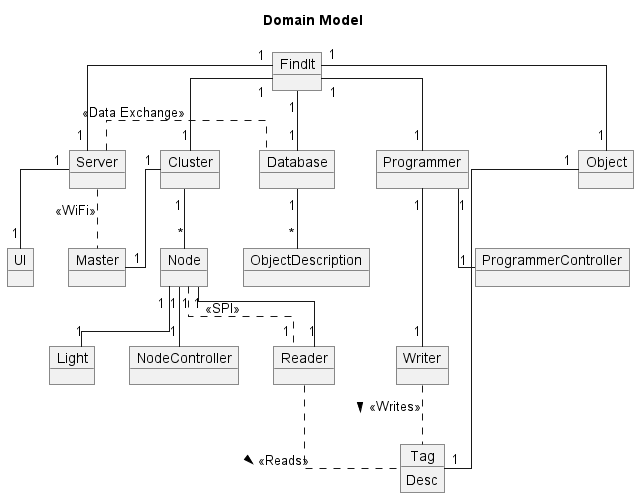

The diagram above was rendered by PlantUML. Its source (embedded in the PNG):
@startuml Domain Model
title Domain Model

skinparam linetype polyline
skinparam linetype ortho

object FindIt
object Server
object Database
object UI
object Object
object Tag
    Tag : Desc
object Cluster
object Master
object Node
object NodeController
object Reader
object Light
object Programmer
object Writer
object ProgrammerController
object ObjectDescription

FindIt "1" -- "1" Server
FindIt "1" -- "1" Database
FindIt "1" -- "1" Cluster
FindIt "1" -- "1" Programmer
FindIt "1" -- "1" Object

Server . Database : <<Data Exchange>>

Server "1" -- "1" UI

Database "1" -- "*" ObjectDescription

Cluster "1" -- "1" Master
Cluster "1" -- "*" Node

Node "1" -- "1" NodeController
Node "1" -- "1" Reader
Node "1" .. "1" Reader : <<SPI>>
Node "1" -- "1" Light

Programmer "1" -- "1" ProgrammerController
Programmer "1" --- "1" Writer

Object "1" --- "1" Tag

Reader .. Tag : <<Reads>> >
Writer .. Tag : <<Writes>> >

Server .. Master : <<WiFi>>

@enduml